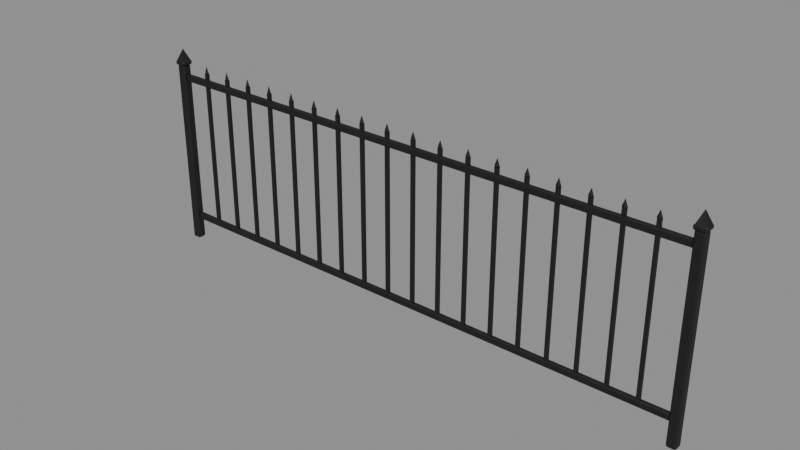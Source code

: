 # Source: cerco_metal.blend  (saved by Blender 5.3.31; exported with 4.5.12 LTS)
import bpy
from mathutils import Matrix  # noqa: F401  (used for matrix-valued properties, if any)

bpy.ops.wm.read_factory_settings(use_empty=True)
scene = bpy.context.scene
scene.name = 'Scene'

# ---- materials (node trees are filled in below, after node groups)
mat_m_hierro = bpy.data.materials.new('M_Hierro')
mat_m_hierro.diffuse_color = (0.01938, 0.02217, 0.01938, 1.0)

# ---- material node trees
mat_m_hierro.use_nodes = True; mat_m_hierro.node_tree.nodes.clear()
_N = mat_m_hierro.node_tree.nodes; _L = mat_m_hierro.node_tree.links
n0 = _N.new('ShaderNodeBsdfPrincipled'); n0.name = 'Principled BSDF'; n0.location = (-200, 100)
n0.inputs[0].default_value = (0.01938, 0.02217, 0.01938, 1.0)
n0.inputs[1].default_value = 0.5
n0.inputs[2].default_value = 0.6
n0.inputs[10].default_value = 0.005
n1 = _N.new('ShaderNodeOutputMaterial'); n1.name = 'Material Output'; n1.location = (200, 100)
_L.new(n0.outputs[0], n1.inputs[0])
n1.is_active_output = True

# ---- meshes
me_cerco_metal_cuerpo = bpy.data.meshes.new('cerco_metal_cuerpo')
me_cerco_metal_cuerpo.from_pydata([(-1.053, 0.007, 0.82), (-1.053, 0.007, 0.13), (-1.053, -0.007, 0.82), (-1.053, -0.007, 0.13), (-1.067, 0.007, 0.82), (-1.067, 0.007, 0.13), (-1.067, -0.007, 0.82), (-1.205, 0.0, 0.9), (-1.219, -0.014, 0.0), (-1.219, -0.02, 0.006), (-1.225, -0.014, 0.006), (-1.219, -0.02, 0.824), (-1.219, -0.014, 0.83), (-1.225, -0.014, 0.824), (-1.219, 0.014, 0.0), (-1.225, 0.014, 0.006), (-1.219, 0.02, 0.006), (-1.219, 0.014, 0.83), (-1.219, 0.02, 0.824), (-1.225, 0.014, 0.824), (-1.191, -0.014, 0.0), (-1.185, -0.014, 0.006), (-1.191, -0.02, 0.006), (-1.191, -0.014, 0.83), (-1.191, -0.02, 0.824), (-1.185, -0.014, 0.824), (-1.191, 0.014, 0.0), (-1.191, 0.02, 0.006), (-1.185, 0.014, 0.006), (-1.191, 0.014, 0.83), (-1.185, 0.014, 0.824), (-1.191, 0.02, 0.824), (-1.185, 0.02, 0.85), (-1.18, 0.02, 0.845), (-1.185, 0.025, 0.845), (-1.185, 0.02, 0.83), (-1.185, 0.025, 0.835), (-1.18, 0.02, 0.835), (-1.185, -0.02, 0.85), (-1.185, -0.025, 0.845), (-1.18, -0.02, 0.845), (-1.185, -0.02, 0.83), (-1.18, -0.02, 0.835), (-1.185, -0.025, 0.835), (-1.225, 0.02, 0.85), (-1.225, 0.025, 0.845), (-1.23, 0.02, 0.845), (-1.225, 0.02, 0.83), (-1.23, 0.02, 0.835), (-1.225, 0.025, 0.835), (-1.225, -0.025, 0.845), (-1.225, -0.02, 0.85), (-1.23, -0.02, 0.845), (-1.225, -0.02, 0.83), (-1.225, -0.025, 0.835), (-1.23, -0.02, 0.835), (1.205, 0.0, 0.9), (1.219, 0.014, 0.0), (1.219, 0.02, 0.006), (1.225, 0.014, 0.006), (1.219, -0.014, 0.83), (1.219, -0.02, 0.824), (1.225, -0.014, 0.824), (1.219, -0.014, 0.0), (1.225, -0.014, 0.006), (1.219, -0.02, 0.006), (1.191, 0.014, 0.83), (1.191, 0.02, 0.824), (1.185, 0.014, 0.824), (1.191, 0.014, 0.0), (1.185, 0.014, 0.006), (1.191, 0.02, 0.006), (1.191, -0.02, 0.824), (1.191, -0.014, 0.83), (1.185, -0.014, 0.824), (1.191, -0.014, 0.0), (1.191, -0.02, 0.006), (1.185, -0.014, 0.006), (1.219, 0.014, 0.83), (1.225, 0.014, 0.824), (1.219, 0.02, 0.824), (1.225, 0.02, 0.85), (1.23, 0.02, 0.845), (1.225, 0.025, 0.845), (1.225, 0.02, 0.83), (1.225, 0.025, 0.835), (1.23, 0.02, 0.835), (1.225, -0.02, 0.85), (1.225, -0.025, 0.845), (1.23, -0.02, 0.845), (1.225, -0.02, 0.83), (1.23, -0.02, 0.835), (1.225, -0.025, 0.835), (1.185, 0.02, 0.85), (1.185, 0.025, 0.845), (1.18, 0.02, 0.845), (1.185, 0.02, 0.83), (1.18, 0.02, 0.835), (1.185, 0.025, 0.835), (1.185, -0.025, 0.845), (1.185, -0.02, 0.85), (1.18, -0.02, 0.845), (1.185, -0.02, 0.83), (1.185, -0.025, 0.835), (1.18, -0.02, 0.835), (-1.067, -0.007, 0.13), (1.181, 0.006, 0.1), (1.181, 0.01, 0.104), (1.185, 0.006, 0.104), (1.181, -0.006, 0.13), (1.181, -0.01, 0.126), (1.185, -0.006, 0.126), (1.181, -0.006, 0.1), (1.185, -0.006, 0.104), (1.181, -0.01, 0.104), (-1.181, 0.006, 0.13), (-1.181, 0.01, 0.126), (-1.185, 0.006, 0.126), (-1.181, 0.006, 0.1), (-1.185, 0.006, 0.104), (-1.181, 0.01, 0.104), (-1.181, -0.01, 0.126), (-1.181, -0.006, 0.13), (-1.185, -0.006, 0.126), (-1.181, -0.006, 0.1), (-1.181, -0.01, 0.104), (-1.185, -0.006, 0.104), (1.181, 0.006, 0.13), (1.185, 0.006, 0.126), (1.181, 0.01, 0.126), (1.181, 0.006, 0.79), (1.185, 0.006, 0.786), (1.181, 0.01, 0.786), (1.181, 0.006, 0.76), (1.181, 0.01, 0.764), (1.185, 0.006, 0.764), (1.181, -0.006, 0.79), (1.181, -0.01, 0.786), (1.185, -0.006, 0.786), (1.181, -0.006, 0.76), (1.185, -0.006, 0.764), (1.181, -0.01, 0.764), (-1.181, 0.006, 0.79), (-1.181, 0.01, 0.786), (-1.185, 0.006, 0.786), (-1.181, 0.006, 0.76), (-1.185, 0.006, 0.764), (-1.181, 0.01, 0.764), (-1.181, -0.01, 0.786), (-1.181, -0.006, 0.79), (-1.185, -0.006, 0.786), (-1.181, -0.006, 0.76), (-1.181, -0.01, 0.764), (-1.185, -0.006, 0.764), (-1.048, 0.0, 0.8215), (-1.06, -0.006, 0.8215), (-1.072, 0.0, 0.8215), (-1.06, 0.006, 0.8215), (-1.06, 0.0, 0.853), (-1.06, 0.0, 0.808), (-0.9425, -0.007, 0.13), (-0.9425, -0.007, 0.82), (-0.9425, 0.007, 0.13), (-0.9425, 0.007, 0.82), (-0.9285, -0.007, 0.13), (-0.9285, -0.007, 0.82), (-0.9285, 0.007, 0.13), (-0.9285, 0.007, 0.82), (-0.9235, 0.0, 0.8215), (-0.9355, -0.006, 0.8215), (-0.9475, 0.0, 0.8215), (-0.9355, 0.006, 0.8215), (-0.9355, 0.0, 0.853), (-0.9355, 0.0, 0.808), (-0.8178, -0.007, 0.13), (-0.8178, -0.007, 0.82), (-0.8178, 0.007, 0.13), (-0.8178, 0.007, 0.82), (-0.8038, -0.007, 0.13), (-0.8038, -0.007, 0.82), (-0.8038, 0.007, 0.13), (-0.8038, 0.007, 0.82), (-0.7988, 0.0, 0.8215), (-0.8108, -0.006, 0.8215), (-0.8228, 0.0, 0.8215), (-0.8108, 0.006, 0.8215), (-0.8108, 0.0, 0.853), (-0.8108, 0.0, 0.808), (-0.6931, -0.007, 0.13), (-0.6931, -0.007, 0.82), (-0.6931, 0.007, 0.13), (-0.6931, 0.007, 0.82), (-0.6791, -0.007, 0.13), (-0.6791, -0.007, 0.82), (-0.6791, 0.007, 0.13), (-0.6791, 0.007, 0.82), (-0.6741, 0.0, 0.8215), (-0.6861, -0.006, 0.8215), (-0.6981, 0.0, 0.8215), (-0.6861, 0.006, 0.8215), (-0.6861, 0.0, 0.853), (-0.6861, 0.0, 0.808), (-0.5683, -0.007, 0.13), (-0.5683, -0.007, 0.82), (-0.5683, 0.007, 0.13), (-0.5683, 0.007, 0.82), (-0.5543, -0.007, 0.13), (-0.5543, -0.007, 0.82), (-0.5543, 0.007, 0.13), (-0.5543, 0.007, 0.82), (-0.5493, 0.0, 0.8215), (-0.5613, -0.006, 0.8215), (-0.5733, 0.0, 0.8215), (-0.5613, 0.006, 0.8215), (-0.5613, 0.0, 0.853), (-0.5613, 0.0, 0.808), (-0.4436, -0.007, 0.13), (-0.4436, -0.007, 0.82), (-0.4436, 0.007, 0.13), (-0.4436, 0.007, 0.82), (-0.4296, -0.007, 0.13), (-0.4296, -0.007, 0.82), (-0.4296, 0.007, 0.13), (-0.4296, 0.007, 0.82), (-0.4246, 0.0, 0.8215), (-0.4366, -0.006, 0.8215), (-0.4486, 0.0, 0.8215), (-0.4366, 0.006, 0.8215), (-0.4366, 0.0, 0.853), (-0.4366, 0.0, 0.808), (-0.3188, -0.007, 0.13), (-0.3188, -0.007, 0.82), (-0.3188, 0.007, 0.13), (-0.3188, 0.007, 0.82), (-0.3048, -0.007, 0.13), (-0.3048, -0.007, 0.82), (-0.3048, 0.007, 0.13), (-0.3048, 0.007, 0.82), (-0.2998, 0.0, 0.8215), (-0.3118, -0.006, 0.8215), (-0.3238, 0.0, 0.8215), (-0.3118, 0.006, 0.8215), (-0.3118, 0.0, 0.853), (-0.3118, 0.0, 0.808), (-0.1941, -0.007, 0.13), (-0.1941, -0.007, 0.82), (-0.1941, 0.007, 0.13), (-0.1941, 0.007, 0.82), (-0.1801, -0.007, 0.13), (-0.1801, -0.007, 0.82), (-0.1801, 0.007, 0.13), (-0.1801, 0.007, 0.82), (-0.1751, 0.0, 0.8215), (-0.1871, -0.006, 0.8215), (-0.1991, 0.0, 0.8215), (-0.1871, 0.006, 0.8215), (-0.1871, 0.0, 0.853), (-0.1871, 0.0, 0.808), (-0.06937, -0.007, 0.13), (-0.06937, -0.007, 0.82), (-0.06937, 0.007, 0.13), (-0.06937, 0.007, 0.82), (-0.05537, -0.007, 0.13), (-0.05537, -0.007, 0.82), (-0.05537, 0.007, 0.13), (-0.05537, 0.007, 0.82), (-0.05037, 0.0, 0.8215), (-0.06237, -0.006, 0.8215), (-0.07437, 0.0, 0.8215), (-0.06237, 0.006, 0.8215), (-0.06237, 0.0, 0.853), (-0.06237, 0.0, 0.808), (0.05537, -0.007, 0.13), (0.05537, -0.007, 0.82), (0.05537, 0.007, 0.13), (0.05537, 0.007, 0.82), (0.06937, -0.007, 0.13), (0.06937, -0.007, 0.82), (0.06937, 0.007, 0.13), (0.06937, 0.007, 0.82), (0.07437, 0.0, 0.8215), (0.06237, -0.006, 0.8215), (0.05037, 0.0, 0.8215), (0.06237, 0.006, 0.8215), (0.06237, 0.0, 0.853), (0.06237, 0.0, 0.808), (0.1801, -0.007, 0.13), (0.1801, -0.007, 0.82), (0.1801, 0.007, 0.13), (0.1801, 0.007, 0.82), (0.1941, -0.007, 0.13), (0.1941, -0.007, 0.82), (0.1941, 0.007, 0.13), (0.1941, 0.007, 0.82), (0.1991, 0.0, 0.8215), (0.1871, -0.006, 0.8215), (0.1751, 0.0, 0.8215), (0.1871, 0.006, 0.8215), (0.1871, 0.0, 0.853), (0.1871, 0.0, 0.808), (0.3048, -0.007, 0.13), (0.3048, -0.007, 0.82), (0.3048, 0.007, 0.13), (0.3048, 0.007, 0.82), (0.3188, -0.007, 0.13), (0.3188, -0.007, 0.82), (0.3188, 0.007, 0.13), (0.3188, 0.007, 0.82), (0.3238, 0.0, 0.8215), (0.3118, -0.006, 0.8215), (0.2998, 0.0, 0.8215), (0.3118, 0.006, 0.8215), (0.3118, 0.0, 0.853), (0.3118, 0.0, 0.808), (0.4296, -0.007, 0.13), (0.4296, -0.007, 0.82), (0.4296, 0.007, 0.13), (0.4296, 0.007, 0.82), (0.4436, -0.007, 0.13), (0.4436, -0.007, 0.82), (0.4436, 0.007, 0.13), (0.4436, 0.007, 0.82), (0.4486, 0.0, 0.8215), (0.4366, -0.006, 0.8215), (0.4246, 0.0, 0.8215), (0.4366, 0.006, 0.8215), (0.4366, 0.0, 0.853), (0.4366, 0.0, 0.808), (0.5543, -0.007, 0.13), (0.5543, -0.007, 0.82), (0.5543, 0.007, 0.13), (0.5543, 0.007, 0.82), (0.5683, -0.007, 0.13), (0.5683, -0.007, 0.82), (0.5683, 0.007, 0.13), (0.5683, 0.007, 0.82), (0.5733, 0.0, 0.8215), (0.5613, -0.006, 0.8215), (0.5493, 0.0, 0.8215), (0.5613, 0.006, 0.8215), (0.5613, 0.0, 0.853), (0.5613, 0.0, 0.808), (0.6791, -0.007, 0.13), (0.6791, -0.007, 0.82), (0.6791, 0.007, 0.13), (0.6791, 0.007, 0.82), (0.6931, -0.007, 0.13), (0.6931, -0.007, 0.82), (0.6931, 0.007, 0.13), (0.6931, 0.007, 0.82), (0.6981, 0.0, 0.8215), (0.6861, -0.006, 0.8215), (0.6741, 0.0, 0.8215), (0.6861, 0.006, 0.8215), (0.6861, 0.0, 0.853), (0.6861, 0.0, 0.808), (0.8038, -0.007, 0.13), (0.8038, -0.007, 0.82), (0.8038, 0.007, 0.13), (0.8038, 0.007, 0.82), (0.8178, -0.007, 0.13), (0.8178, -0.007, 0.82), (0.8178, 0.007, 0.13), (0.8178, 0.007, 0.82), (0.8228, 0.0, 0.8215), (0.8108, -0.006, 0.8215), (0.7988, 0.0, 0.8215), (0.8108, 0.006, 0.8215), (0.8108, 0.0, 0.853), (0.8108, 0.0, 0.808), (0.9285, -0.007, 0.13), (0.9285, -0.007, 0.82), (0.9285, 0.007, 0.13), (0.9285, 0.007, 0.82), (0.9425, -0.007, 0.13), (0.9425, -0.007, 0.82), (0.9425, 0.007, 0.13), (0.9425, 0.007, 0.82), (0.9475, 0.0, 0.8215), (0.9355, -0.006, 0.8215), (0.9235, 0.0, 0.8215), (0.9355, 0.006, 0.8215), (0.9355, 0.0, 0.853), (0.9355, 0.0, 0.808), (1.053, -0.007, 0.13), (1.053, -0.007, 0.82), (1.053, 0.007, 0.13), (1.053, 0.007, 0.82), (1.067, -0.007, 0.13), (1.067, -0.007, 0.82), (1.067, 0.007, 0.13), (1.067, 0.007, 0.82), (1.072, 0.0, 0.8215), (1.06, -0.006, 0.8215), (1.048, 0.0, 0.8215), (1.06, 0.006, 0.8215), (1.06, 0.0, 0.853), (1.06, 0.0, 0.808)], [], [(38, 32, 7), (44, 51, 7), (32, 44, 7), (32, 33, 34), (87, 81, 56), (51, 38, 7), (8, 9, 10), (11, 12, 13), (14, 15, 16), (17, 18, 19), (20, 21, 22), (23, 24, 25), (26, 27, 28), (29, 30, 31), (14, 8, 10, 15), (9, 11, 13, 10), (12, 17, 19, 13), (18, 16, 15, 19), (26, 14, 16, 27), (17, 29, 31, 18), (30, 28, 27, 31), (20, 26, 28, 21), (29, 23, 25, 30), (24, 22, 21, 25), (8, 20, 22, 9), (23, 12, 11, 24), (81, 82, 83), (10, 13, 19, 15), (22, 24, 11, 9), (29, 17, 12, 23), (16, 18, 31, 27), (28, 30, 25, 21), (35, 36, 37), (38, 39, 40), (41, 42, 43), (44, 45, 46), (47, 48, 49), (50, 51, 52), (53, 54, 55), (38, 51, 50, 39), (53, 41, 43, 54), (32, 38, 40, 33), (33, 37, 36, 34), (44, 32, 34, 45), (35, 47, 49, 36), (47, 53, 55, 48), (45, 49, 48, 46), (54, 50, 52, 55), (51, 44, 46, 52), (39, 43, 42, 40), (41, 35, 37, 42), (100, 87, 56), (49, 45, 34, 36), (37, 33, 40, 42), (47, 35, 41, 53), (43, 39, 50, 54), (55, 52, 46, 48), (81, 93, 56), (130, 131, 132), (93, 100, 56), (57, 58, 59), (60, 61, 62), (63, 64, 65), (66, 67, 68), (69, 70, 71), (72, 73, 74), (75, 76, 77), (78, 79, 80), (76, 72, 74, 77), (69, 75, 77, 70), (66, 78, 80, 67), (79, 59, 58, 80), (63, 57, 59, 64), (57, 69, 71, 58), (73, 66, 68, 74), (67, 71, 70, 68), (78, 60, 62, 79), (61, 65, 64, 62), (75, 63, 65, 76), (60, 73, 72, 61), (156, 159, 155), (71, 67, 80, 58), (59, 79, 62, 64), (78, 66, 73, 60), (65, 61, 72, 76), (77, 74, 68, 70), (84, 85, 86), (87, 88, 89), (90, 91, 92), (93, 94, 95), (96, 97, 98), (99, 100, 101), (102, 103, 104), (96, 102, 104, 97), (103, 99, 101, 104), (100, 93, 95, 101), (102, 90, 92, 103), (88, 92, 91, 89), (87, 100, 99, 88), (84, 96, 98, 85), (94, 98, 97, 95), (81, 87, 89, 82), (90, 84, 86, 91), (93, 81, 83, 94), (82, 86, 85, 83), (155, 159, 154), (98, 94, 83, 85), (86, 82, 89, 91), (96, 84, 90, 102), (92, 88, 99, 103), (104, 101, 95, 97), (3, 2, 6, 105), (133, 134, 135), (155, 158, 156), (106, 107, 108), (109, 110, 111), (112, 113, 114), (115, 116, 117), (118, 119, 120), (121, 122, 123), (124, 125, 126), (127, 128, 129), (118, 124, 126, 119), (122, 115, 117, 123), (125, 121, 123, 126), (106, 118, 120, 107), (115, 127, 129, 116), (116, 120, 119, 117), (112, 106, 108, 113), (128, 108, 107, 129), (127, 109, 111, 128), (110, 114, 113, 111), (124, 112, 114, 125), (109, 122, 121, 110), (118, 106, 112, 124), (120, 116, 129, 107), (154, 158, 155), (127, 115, 122, 109), (114, 110, 121, 125), (1, 0, 2, 3), (136, 137, 138), (139, 140, 141), (142, 143, 144), (145, 146, 147), (148, 149, 150), (151, 152, 153), (152, 148, 150, 153), (133, 145, 147, 134), (145, 151, 153, 146), (136, 149, 148, 137), (149, 142, 144, 150), (143, 147, 146, 144), (137, 141, 140, 138), (151, 139, 141, 152), (130, 136, 138, 131), (139, 133, 135, 140), (142, 130, 132, 143), (131, 135, 134, 132), (130, 142, 149, 136), (147, 143, 132, 134), (5, 4, 0, 1), (145, 133, 139, 151), (141, 137, 148, 152), (105, 6, 4, 5), (156, 158, 157), (157, 159, 156), (157, 158, 154), (154, 159, 157), (160, 161, 163, 162), (162, 163, 167, 166), (166, 167, 165, 164), (164, 165, 161, 160), (169, 173, 168), (168, 172, 169), (169, 172, 170), (170, 173, 169), (170, 172, 171), (171, 173, 170), (171, 172, 168), (168, 173, 171), (174, 175, 177, 176), (176, 177, 181, 180), (180, 181, 179, 178), (178, 179, 175, 174), (183, 187, 182), (182, 186, 183), (183, 186, 184), (184, 187, 183), (184, 186, 185), (185, 187, 184), (185, 186, 182), (182, 187, 185), (188, 189, 191, 190), (190, 191, 195, 194), (194, 195, 193, 192), (192, 193, 189, 188), (197, 201, 196), (196, 200, 197), (197, 200, 198), (198, 201, 197), (198, 200, 199), (199, 201, 198), (199, 200, 196), (196, 201, 199), (202, 203, 205, 204), (204, 205, 209, 208), (208, 209, 207, 206), (206, 207, 203, 202), (211, 215, 210), (210, 214, 211), (211, 214, 212), (212, 215, 211), (212, 214, 213), (213, 215, 212), (213, 214, 210), (210, 215, 213), (216, 217, 219, 218), (218, 219, 223, 222), (222, 223, 221, 220), (220, 221, 217, 216), (225, 229, 224), (224, 228, 225), (225, 228, 226), (226, 229, 225), (226, 228, 227), (227, 229, 226), (227, 228, 224), (224, 229, 227), (230, 231, 233, 232), (232, 233, 237, 236), (236, 237, 235, 234), (234, 235, 231, 230), (239, 243, 238), (238, 242, 239), (239, 242, 240), (240, 243, 239), (240, 242, 241), (241, 243, 240), (241, 242, 238), (238, 243, 241), (244, 245, 247, 246), (246, 247, 251, 250), (250, 251, 249, 248), (248, 249, 245, 244), (253, 257, 252), (252, 256, 253), (253, 256, 254), (254, 257, 253), (254, 256, 255), (255, 257, 254), (255, 256, 252), (252, 257, 255), (258, 259, 261, 260), (260, 261, 265, 264), (264, 265, 263, 262), (262, 263, 259, 258), (267, 271, 266), (266, 270, 267), (267, 270, 268), (268, 271, 267), (268, 270, 269), (269, 271, 268), (269, 270, 266), (266, 271, 269), (272, 273, 275, 274), (274, 275, 279, 278), (278, 279, 277, 276), (276, 277, 273, 272), (281, 285, 280), (280, 284, 281), (281, 284, 282), (282, 285, 281), (282, 284, 283), (283, 285, 282), (283, 284, 280), (280, 285, 283), (286, 287, 289, 288), (288, 289, 293, 292), (292, 293, 291, 290), (290, 291, 287, 286), (295, 299, 294), (294, 298, 295), (295, 298, 296), (296, 299, 295), (296, 298, 297), (297, 299, 296), (297, 298, 294), (294, 299, 297), (300, 301, 303, 302), (302, 303, 307, 306), (306, 307, 305, 304), (304, 305, 301, 300), (309, 313, 308), (308, 312, 309), (309, 312, 310), (310, 313, 309), (310, 312, 311), (311, 313, 310), (311, 312, 308), (308, 313, 311), (314, 315, 317, 316), (316, 317, 321, 320), (320, 321, 319, 318), (318, 319, 315, 314), (323, 327, 322), (322, 326, 323), (323, 326, 324), (324, 327, 323), (324, 326, 325), (325, 327, 324), (325, 326, 322), (322, 327, 325), (328, 329, 331, 330), (330, 331, 335, 334), (334, 335, 333, 332), (332, 333, 329, 328), (337, 341, 336), (336, 340, 337), (337, 340, 338), (338, 341, 337), (338, 340, 339), (339, 341, 338), (339, 340, 336), (336, 341, 339), (342, 343, 345, 344), (344, 345, 349, 348), (348, 349, 347, 346), (346, 347, 343, 342), (351, 355, 350), (350, 354, 351), (351, 354, 352), (352, 355, 351), (352, 354, 353), (353, 355, 352), (353, 354, 350), (350, 355, 353), (356, 357, 359, 358), (358, 359, 363, 362), (362, 363, 361, 360), (360, 361, 357, 356), (365, 369, 364), (364, 368, 365), (365, 368, 366), (366, 369, 365), (366, 368, 367), (367, 369, 366), (367, 368, 364), (364, 369, 367), (370, 371, 373, 372), (372, 373, 377, 376), (376, 377, 375, 374), (374, 375, 371, 370), (379, 383, 378), (378, 382, 379), (379, 382, 380), (380, 383, 379), (380, 382, 381), (381, 383, 380), (381, 382, 378), (378, 383, 381), (384, 385, 387, 386), (386, 387, 391, 390), (390, 391, 389, 388), (388, 389, 385, 384), (393, 397, 392), (392, 396, 393), (393, 396, 394), (394, 397, 393), (394, 396, 395), (395, 397, 394), (395, 396, 392), (392, 397, 395)])
me_cerco_metal_cuerpo.polygons.foreach_set('use_smooth', [True] * 372)
_k = set([(0, 1), (0, 2), (0, 4), (1, 3), (1, 5), (2, 3), (2, 6), (3, 105), (4, 5), (4, 6), (5, 105), (6, 105), (7, 32), (7, 38), (7, 44), (7, 51), (8, 9), (8, 10), (8, 14), (8, 20), (9, 10), (9, 11), (9, 22), (10, 13), (10, 15), (11, 12), (11, 13), (11, 24), (12, 13), (12, 17), (12, 23), (13, 19), (14, 15), (14, 16), (14, 26), (15, 16), (15, 19), (16, 18), (16, 27), (17, 18), (17, 19), (17, 29), (18, 19), (18, 31), (20, 21), (20, 22), (20, 26), (21, 22), (21, 25), (21, 28), (22, 24), (23, 24), (23, 25), (23, 29), (24, 25), (25, 30), (26, 27), (26, 28), (27, 28), (27, 31), (28, 30), (29, 30), (29, 31), (30, 31), (32, 33), (32, 34), (33, 34), (33, 37), (33, 40), (34, 36), (34, 45), (35, 36), (35, 37), (35, 41), (35, 47), (36, 37), (36, 49), (37, 42), (38, 39), (38, 40), (39, 40), (39, 43), (39, 50), (40, 42), (41, 42), (41, 43), (41, 53), (42, 43), (43, 54), (44, 45), (44, 46), (45, 46), (45, 49), (46, 48), (46, 52), (47, 48), (47, 49), (47, 53), (48, 49), (48, 55), (50, 51), (50, 52), (50, 54), (51, 52), (52, 55), (53, 54), (53, 55), (54, 55), (56, 81), (56, 87), (56, 93), (56, 100), (57, 58), (57, 59), (57, 63), (57, 69), (58, 59), (58, 71), (58, 80), (59, 64), (59, 79), (60, 61), (60, 62), (60, 73), (60, 78), (61, 62), (61, 65), (61, 72), (62, 64), (62, 79), (63, 64), (63, 65), (63, 75), (64, 65), (65, 76), (66, 67), (66, 68), (66, 73), (66, 78), (67, 68), (67, 71), (67, 80), (68, 70), (68, 74), (69, 70), (69, 71), (69, 75), (70, 71), (70, 77), (72, 73), (72, 74), (72, 76), (73, 74), (74, 77), (75, 76), (75, 77), (76, 77), (78, 79), (78, 80), (79, 80), (81, 82), (81, 83), (82, 83), (82, 86), (82, 89), (83, 85), (83, 94), (84, 85), (84, 86), (84, 90), (84, 96), (85, 86), (85, 98), (86, 91), (87, 88), (87, 89), (88, 89), (88, 92), (88, 99), (89, 91), (90, 91), (90, 92), (90, 102), (91, 92), (92, 103), (93, 94), (93, 95), (94, 95), (94, 98), (95, 97), (95, 101), (96, 97), (96, 98), (96, 102), (97, 98), (97, 104), (99, 100), (99, 101), (99, 103), (100, 101), (101, 104), (102, 103), (102, 104), (103, 104), (106, 107), (106, 108), (106, 112), (106, 118), (107, 108), (107, 120), (107, 129), (108, 113), (108, 128), (109, 110), (109, 111), (109, 122), (109, 127), (110, 111), (110, 114), (110, 121), (111, 113), (111, 128), (112, 113), (112, 114), (112, 124), (113, 114), (114, 125), (115, 116), (115, 117), (115, 122), (115, 127), (116, 117), (116, 120), (116, 129), (117, 119), (117, 123), (118, 119), (118, 120), (118, 124), (119, 120), (119, 126), (121, 122), (121, 123), (121, 125), (122, 123), (123, 126), (124, 125), (124, 126), (125, 126), (127, 128), (127, 129), (128, 129), (130, 131), (130, 132), (130, 136), (130, 142), (131, 132), (131, 135), (131, 138), (132, 134), (132, 143), (133, 134), (133, 135), (133, 139), (133, 145), (134, 135), (134, 147), (135, 140), (136, 137), (136, 138), (136, 149), (137, 138), (137, 141), (137, 148), (138, 140), (139, 140), (139, 141), (139, 151), (140, 141), (141, 152), (142, 143), (142, 144), (142, 149), (143, 144), (143, 147), (144, 146), (144, 150), (145, 146), (145, 147), (145, 151), (146, 147), (146, 153), (148, 149), (148, 150), (148, 152), (149, 150), (150, 153), (151, 152), (151, 153), (152, 153), (154, 155), (154, 157), (154, 158), (154, 159), (155, 156), (155, 158), (155, 159), (156, 157), (156, 158), (156, 159), (157, 158), (157, 159), (160, 161), (160, 162), (160, 164), (161, 163), (161, 165), (162, 163), (162, 166), (163, 167), (164, 165), (164, 166), (165, 167), (166, 167), (168, 169), (168, 171), (168, 172), (168, 173), (169, 170), (169, 172), (169, 173), (170, 171), (170, 172), (170, 173), (171, 172), (171, 173), (174, 175), (174, 176), (174, 178), (175, 177), (175, 179), (176, 177), (176, 180), (177, 181), (178, 179), (178, 180), (179, 181), (180, 181), (182, 183), (182, 185), (182, 186), (182, 187), (183, 184), (183, 186), (183, 187), (184, 185), (184, 186), (184, 187), (185, 186), (185, 187), (188, 189), (188, 190), (188, 192), (189, 191), (189, 193), (190, 191), (190, 194), (191, 195), (192, 193), (192, 194), (193, 195), (194, 195), (196, 197), (196, 199), (196, 200), (196, 201), (197, 198), (197, 200), (197, 201), (198, 199), (198, 200), (198, 201), (199, 200), (199, 201), (202, 203), (202, 204), (202, 206), (203, 205), (203, 207), (204, 205), (204, 208), (205, 209), (206, 207), (206, 208), (207, 209), (208, 209), (210, 211), (210, 213), (210, 214), (210, 215), (211, 212), (211, 214), (211, 215), (212, 213), (212, 214), (212, 215), (213, 214), (213, 215), (216, 217), (216, 218), (216, 220), (217, 219), (217, 221), (218, 219), (218, 222), (219, 223), (220, 221), (220, 222), (221, 223), (222, 223), (224, 225), (224, 227), (224, 228), (224, 229), (225, 226), (225, 228), (225, 229), (226, 227), (226, 228), (226, 229), (227, 228), (227, 229), (230, 231), (230, 232), (230, 234), (231, 233), (231, 235), (232, 233), (232, 236), (233, 237), (234, 235), (234, 236), (235, 237), (236, 237), (238, 239), (238, 241), (238, 242), (238, 243), (239, 240), (239, 242), (239, 243), (240, 241), (240, 242), (240, 243), (241, 242), (241, 243), (244, 245), (244, 246), (244, 248), (245, 247), (245, 249), (246, 247), (246, 250), (247, 251), (248, 249), (248, 250), (249, 251), (250, 251), (252, 253), (252, 255), (252, 256), (252, 257), (253, 254), (253, 256), (253, 257), (254, 255), (254, 256), (254, 257), (255, 256), (255, 257), (258, 259), (258, 260), (258, 262), (259, 261), (259, 263), (260, 261), (260, 264), (261, 265), (262, 263), (262, 264), (263, 265), (264, 265), (266, 267), (266, 269), (266, 270), (266, 271), (267, 268), (267, 270), (267, 271), (268, 269), (268, 270), (268, 271), (269, 270), (269, 271), (272, 273), (272, 274), (272, 276), (273, 275), (273, 277), (274, 275), (274, 278), (275, 279), (276, 277), (276, 278), (277, 279), (278, 279), (280, 281), (280, 283), (280, 284), (280, 285), (281, 282), (281, 284), (281, 285), (282, 283), (282, 284), (282, 285), (283, 284), (283, 285), (286, 287), (286, 288), (286, 290), (287, 289), (287, 291), (288, 289), (288, 292), (289, 293), (290, 291), (290, 292), (291, 293), (292, 293), (294, 295), (294, 297), (294, 298), (294, 299), (295, 296), (295, 298), (295, 299), (296, 297), (296, 298), (296, 299), (297, 298), (297, 299), (300, 301), (300, 302), (300, 304), (301, 303), (301, 305), (302, 303), (302, 306), (303, 307), (304, 305), (304, 306), (305, 307), (306, 307), (308, 309), (308, 311), (308, 312), (308, 313), (309, 310), (309, 312), (309, 313), (310, 311), (310, 312), (310, 313), (311, 312), (311, 313), (314, 315), (314, 316), (314, 318), (315, 317), (315, 319), (316, 317), (316, 320), (317, 321), (318, 319), (318, 320), (319, 321), (320, 321), (322, 323), (322, 325), (322, 326), (322, 327), (323, 324), (323, 326), (323, 327), (324, 325), (324, 326), (324, 327), (325, 326), (325, 327), (328, 329), (328, 330), (328, 332), (329, 331), (329, 333), (330, 331), (330, 334), (331, 335), (332, 333), (332, 334), (333, 335), (334, 335), (336, 337), (336, 339), (336, 340), (336, 341), (337, 338), (337, 340), (337, 341), (338, 339), (338, 340), (338, 341), (339, 340), (339, 341), (342, 343), (342, 344), (342, 346), (343, 345), (343, 347), (344, 345), (344, 348), (345, 349), (346, 347), (346, 348), (347, 349), (348, 349), (350, 351), (350, 353), (350, 354), (350, 355), (351, 352), (351, 354), (351, 355), (352, 353), (352, 354), (352, 355), (353, 354), (353, 355), (356, 357), (356, 358), (356, 360), (357, 359), (357, 361), (358, 359), (358, 362), (359, 363), (360, 361), (360, 362), (361, 363), (362, 363), (364, 365), (364, 367), (364, 368), (364, 369), (365, 366), (365, 368), (365, 369), (366, 367), (366, 368), (366, 369), (367, 368), (367, 369), (370, 371), (370, 372), (370, 374), (371, 373), (371, 375), (372, 373), (372, 376), (373, 377), (374, 375), (374, 376), (375, 377), (376, 377), (378, 379), (378, 381), (378, 382), (378, 383), (379, 380), (379, 382), (379, 383), (380, 381), (380, 382), (380, 383), (381, 382), (381, 383), (384, 385), (384, 386), (384, 388), (385, 387), (385, 389), (386, 387), (386, 390), (387, 391), (388, 389), (388, 390), (389, 391), (390, 391), (392, 393), (392, 395), (392, 396), (392, 397), (393, 394), (393, 396), (393, 397), (394, 395), (394, 396), (394, 397), (395, 396), (395, 397)])
me_cerco_metal_cuerpo.attributes.new('sharp_edge', 'BOOLEAN', 'EDGE').data.foreach_set('value', [ (min(e.vertices), max(e.vertices)) in _k for e in me_cerco_metal_cuerpo.edges])
me_cerco_metal_cuerpo.materials.append(mat_m_hierro)
me_cerco_metal_cuerpo.update()
me_cerco_metal_colonly = bpy.data.meshes.new('cerco_metal-colonly')
me_cerco_metal_colonly.from_pydata([(-1.23, -0.025, 0.0), (-1.23, -0.025, 0.9), (-1.23, 0.025, 0.0), (-1.23, 0.025, 0.9), (1.23, -0.025, 0.0), (1.23, -0.025, 0.9), (1.23, 0.025, 0.0), (1.23, 0.025, 0.9)], [], [(0, 1, 3, 2), (2, 3, 7, 6), (6, 7, 5, 4), (4, 5, 1, 0), (2, 6, 4, 0), (7, 3, 1, 5)])
me_cerco_metal_colonly.update()

# ---- objects
ob_cerco_metal_cuerpo = bpy.data.objects.new('cerco_metal_cuerpo', me_cerco_metal_cuerpo)
ob_cerco_metal_colonly = bpy.data.objects.new('cerco_metal-colonly', me_cerco_metal_colonly)
ob_cerco_metal = bpy.data.objects.new('cerco_metal', None)

# ---- transforms, parenting, visibility, modifiers, constraints
ob_cerco_metal_cuerpo.parent = ob_cerco_metal
ob_cerco_metal_cuerpo.location = (0.0, 0.0, 0.0)
ob_cerco_metal_colonly.parent = ob_cerco_metal
ob_cerco_metal_colonly.location = (0.0, 0.0, 0.0)
ob_cerco_metal_colonly.hide_render = True
ob_cerco_metal_colonly.display_type = 'WIRE'
ob_cerco_metal.location = (0.0, 0.0, 0.0)
ob_cerco_metal.empty_display_size = 0.1

# ---- collection membership
scene.collection.objects.link(ob_cerco_metal_cuerpo)
scene.collection.objects.link(ob_cerco_metal_colonly)
scene.collection.objects.link(ob_cerco_metal)

# ---- scene / render settings (as saved in the file)
scene.frame_start = 1; scene.frame_end = 250; scene.frame_set(1)
scene.render.engine = 'BLENDER_EEVEE_NEXT'
scene.render.bake_bias = 0.0
scene.render.bake_samples = 0
scene.render.compositor_device = 'GPU'
scene.eevee.use_volume_custom_range = False
scene.eevee.fast_gi_thickness_near = 0.1
scene.eevee.fast_gi_thickness_far = 0.0
scene.eevee.ray_tracing_options.screen_trace_thickness = 0.1
bpy.context.view_layer.update()

# ---- added for rendering (the .blend has no active camera and no usable light): camera, sun + grey world if the file has none
cam_auto = bpy.data.cameras.new('AutoCamera')
cam_auto.lens = 50.0
cam_auto.sensor_width = 36.0
cam_auto.clip_end = 1000.0
ob_auto_camera = bpy.data.objects.new('AutoCamera', cam_auto)
scene.collection.objects.link(ob_auto_camera)
ob_auto_camera.location = (2.42404, -2.90884, 2.38923)
ob_auto_camera.rotation_euler = (1.09748, -7.21219e-08, 0.694738)
scene.camera = ob_auto_camera
light_auto_sun = bpy.data.lights.new('AutoSun', 'SUN')
light_auto_sun.energy = 3.0
light_auto_sun.angle = 0.0523599
ob_auto_sun = bpy.data.objects.new('AutoSun', light_auto_sun)
scene.collection.objects.link(ob_auto_sun)
ob_auto_sun.rotation_euler = (0.872665, 0.174533, 0.523599)
if scene.world is None:
    world_auto = bpy.data.worlds.new('AutoWorld')
    world_auto.color = (0.3, 0.3, 0.3)
    scene.world = world_auto
bpy.context.view_layer.update()
